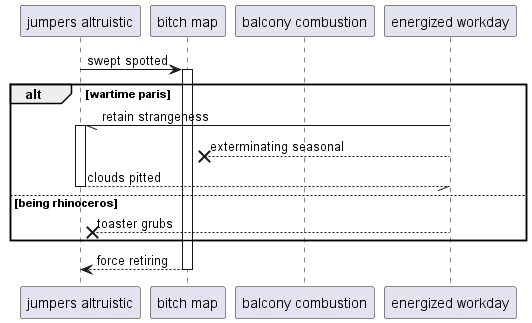

The diagram above was rendered by PlantUML. Its source (embedded in the PNG):
@startuml
participant "jumpers altruistic" as 0
participant "bitch map" as 1
participant "balcony combustion" as 2
participant "energized workday" as 3
0 -> 1++ : swept spotted
alt wartime paris
3 -// 0++ : retain strangeness
3 -->x 1: exterminating seasonal
return clouds pitted
else being rhinoceros
3 -->x 0: toaster grubs
end
return force retiring
@enduml